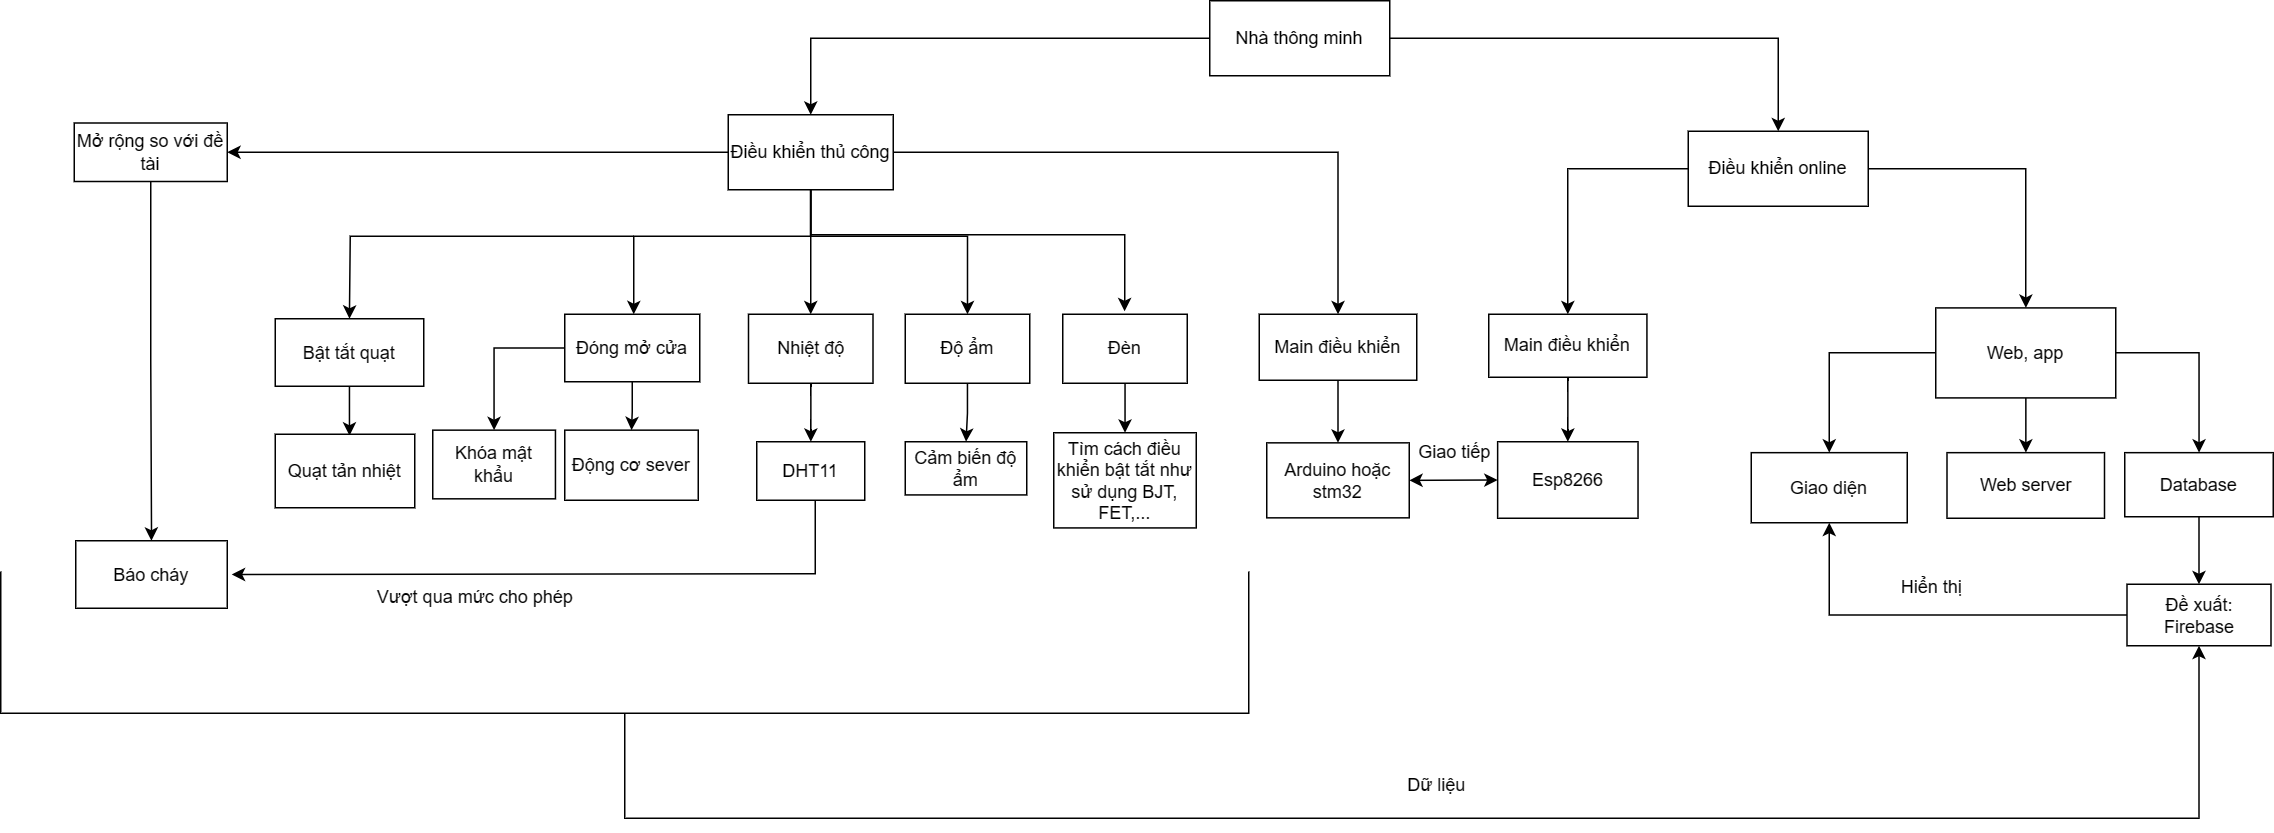

The diagram above was exported from draw.io. Its source (the exported page's mxGraphModel, read from the mxfile embedded in the PNG):
<mxGraphModel dx="2679" dy="759" grid="0" gridSize="10" guides="1" tooltips="1" connect="1" arrows="1" fold="1" page="1" pageScale="1" pageWidth="827" pageHeight="1169" math="0" shadow="0">
  <root>
    <mxCell id="WIyWlLk6GJQsqaUBKTNV-0" />
    <mxCell id="WIyWlLk6GJQsqaUBKTNV-1" parent="WIyWlLk6GJQsqaUBKTNV-0" />
    <mxCell id="7pgtjx3x_NLq9r5tIvnq-1" style="edgeStyle=orthogonalEdgeStyle;rounded=0;orthogonalLoop=1;jettySize=auto;html=1;entryX=0.5;entryY=0;entryDx=0;entryDy=0;" parent="WIyWlLk6GJQsqaUBKTNV-1" source="7pgtjx3x_NLq9r5tIvnq-0" target="7pgtjx3x_NLq9r5tIvnq-2" edge="1">
      <mxGeometry relative="1" as="geometry">
        <mxPoint x="68" y="55" as="targetPoint" />
      </mxGeometry>
    </mxCell>
    <mxCell id="7pgtjx3x_NLq9r5tIvnq-4" style="edgeStyle=orthogonalEdgeStyle;rounded=0;orthogonalLoop=1;jettySize=auto;html=1;entryX=0.5;entryY=0;entryDx=0;entryDy=0;" parent="WIyWlLk6GJQsqaUBKTNV-1" source="7pgtjx3x_NLq9r5tIvnq-0" target="7pgtjx3x_NLq9r5tIvnq-3" edge="1">
      <mxGeometry relative="1" as="geometry">
        <mxPoint x="588" y="112" as="targetPoint" />
      </mxGeometry>
    </mxCell>
    <mxCell id="7pgtjx3x_NLq9r5tIvnq-0" value="Nhà thông minh" style="rounded=0;whiteSpace=wrap;html=1;" parent="WIyWlLk6GJQsqaUBKTNV-1" vertex="1">
      <mxGeometry x="340" y="30" width="120" height="50" as="geometry" />
    </mxCell>
    <mxCell id="7pgtjx3x_NLq9r5tIvnq-7" style="edgeStyle=orthogonalEdgeStyle;rounded=0;orthogonalLoop=1;jettySize=auto;html=1;" parent="WIyWlLk6GJQsqaUBKTNV-1" source="7pgtjx3x_NLq9r5tIvnq-2" edge="1">
      <mxGeometry relative="1" as="geometry">
        <mxPoint x="-44" y="239" as="targetPoint" />
        <Array as="points">
          <mxPoint x="74" y="187" />
          <mxPoint x="-44" y="187" />
          <mxPoint x="-44" y="219" />
        </Array>
      </mxGeometry>
    </mxCell>
    <mxCell id="7pgtjx3x_NLq9r5tIvnq-10" style="edgeStyle=orthogonalEdgeStyle;rounded=0;orthogonalLoop=1;jettySize=auto;html=1;entryX=0.5;entryY=0;entryDx=0;entryDy=0;" parent="WIyWlLk6GJQsqaUBKTNV-1" source="7pgtjx3x_NLq9r5tIvnq-2" target="7pgtjx3x_NLq9r5tIvnq-9" edge="1">
      <mxGeometry relative="1" as="geometry" />
    </mxCell>
    <mxCell id="7pgtjx3x_NLq9r5tIvnq-13" style="edgeStyle=orthogonalEdgeStyle;rounded=0;orthogonalLoop=1;jettySize=auto;html=1;entryX=0.5;entryY=0;entryDx=0;entryDy=0;" parent="WIyWlLk6GJQsqaUBKTNV-1" source="7pgtjx3x_NLq9r5tIvnq-2" target="7pgtjx3x_NLq9r5tIvnq-11" edge="1">
      <mxGeometry relative="1" as="geometry">
        <mxPoint x="188" y="187" as="targetPoint" />
        <Array as="points">
          <mxPoint x="74" y="187" />
          <mxPoint x="179" y="187" />
        </Array>
      </mxGeometry>
    </mxCell>
    <mxCell id="7pgtjx3x_NLq9r5tIvnq-14" style="edgeStyle=orthogonalEdgeStyle;rounded=0;orthogonalLoop=1;jettySize=auto;html=1;entryX=0.5;entryY=0;entryDx=0;entryDy=0;" parent="WIyWlLk6GJQsqaUBKTNV-1" edge="1">
      <mxGeometry relative="1" as="geometry">
        <mxPoint x="283.25" y="237" as="targetPoint" />
        <mxPoint x="73.75" y="154" as="sourcePoint" />
        <Array as="points">
          <mxPoint x="73.75" y="186" />
          <mxPoint x="283.75" y="186" />
        </Array>
      </mxGeometry>
    </mxCell>
    <mxCell id="7pgtjx3x_NLq9r5tIvnq-19" style="edgeStyle=orthogonalEdgeStyle;rounded=0;orthogonalLoop=1;jettySize=auto;html=1;" parent="WIyWlLk6GJQsqaUBKTNV-1" source="7pgtjx3x_NLq9r5tIvnq-2" target="7pgtjx3x_NLq9r5tIvnq-20" edge="1">
      <mxGeometry relative="1" as="geometry">
        <mxPoint x="-144.97220865885402" y="131" as="targetPoint" />
      </mxGeometry>
    </mxCell>
    <mxCell id="7pgtjx3x_NLq9r5tIvnq-34" style="edgeStyle=orthogonalEdgeStyle;rounded=0;orthogonalLoop=1;jettySize=auto;html=1;" parent="WIyWlLk6GJQsqaUBKTNV-1" source="7pgtjx3x_NLq9r5tIvnq-2" target="7pgtjx3x_NLq9r5tIvnq-35" edge="1">
      <mxGeometry relative="1" as="geometry">
        <mxPoint x="414.9100097656251" y="242.14499511718748" as="targetPoint" />
      </mxGeometry>
    </mxCell>
    <mxCell id="7pgtjx3x_NLq9r5tIvnq-2" value="Điều khiển thủ công" style="rounded=0;whiteSpace=wrap;html=1;" parent="WIyWlLk6GJQsqaUBKTNV-1" vertex="1">
      <mxGeometry x="19" y="106" width="110" height="50" as="geometry" />
    </mxCell>
    <mxCell id="7pgtjx3x_NLq9r5tIvnq-39" style="edgeStyle=orthogonalEdgeStyle;rounded=0;orthogonalLoop=1;jettySize=auto;html=1;" parent="WIyWlLk6GJQsqaUBKTNV-1" source="7pgtjx3x_NLq9r5tIvnq-3" target="7pgtjx3x_NLq9r5tIvnq-40" edge="1">
      <mxGeometry relative="1" as="geometry">
        <mxPoint x="719" y="267.39997558593745" as="targetPoint" />
        <Array as="points">
          <mxPoint x="884" y="142" />
        </Array>
      </mxGeometry>
    </mxCell>
    <mxCell id="7pgtjx3x_NLq9r5tIvnq-49" style="edgeStyle=orthogonalEdgeStyle;rounded=0;orthogonalLoop=1;jettySize=auto;html=1;" parent="WIyWlLk6GJQsqaUBKTNV-1" source="7pgtjx3x_NLq9r5tIvnq-3" target="7pgtjx3x_NLq9r5tIvnq-50" edge="1">
      <mxGeometry relative="1" as="geometry">
        <mxPoint x="568.4541190011164" y="237.80278669084828" as="targetPoint" />
      </mxGeometry>
    </mxCell>
    <mxCell id="7pgtjx3x_NLq9r5tIvnq-3" value="Điều khiển online" style="rounded=0;whiteSpace=wrap;html=1;" parent="WIyWlLk6GJQsqaUBKTNV-1" vertex="1">
      <mxGeometry x="659" y="117" width="120" height="50" as="geometry" />
    </mxCell>
    <mxCell id="7pgtjx3x_NLq9r5tIvnq-31" style="edgeStyle=orthogonalEdgeStyle;rounded=0;orthogonalLoop=1;jettySize=auto;html=1;entryX=0.5;entryY=0;entryDx=0;entryDy=0;" parent="WIyWlLk6GJQsqaUBKTNV-1" source="7pgtjx3x_NLq9r5tIvnq-8" target="7pgtjx3x_NLq9r5tIvnq-30" edge="1">
      <mxGeometry relative="1" as="geometry" />
    </mxCell>
    <mxCell id="7pgtjx3x_NLq9r5tIvnq-32" style="edgeStyle=orthogonalEdgeStyle;rounded=0;orthogonalLoop=1;jettySize=auto;html=1;" parent="WIyWlLk6GJQsqaUBKTNV-1" source="7pgtjx3x_NLq9r5tIvnq-8" target="7pgtjx3x_NLq9r5tIvnq-33" edge="1">
      <mxGeometry relative="1" as="geometry">
        <mxPoint x="-132.20001220703125" y="315.8399963378906" as="targetPoint" />
      </mxGeometry>
    </mxCell>
    <mxCell id="7pgtjx3x_NLq9r5tIvnq-8" value="Đóng mở cửa" style="rounded=0;whiteSpace=wrap;html=1;" parent="WIyWlLk6GJQsqaUBKTNV-1" vertex="1">
      <mxGeometry x="-90" y="239" width="90" height="45" as="geometry" />
    </mxCell>
    <mxCell id="7pgtjx3x_NLq9r5tIvnq-24" style="edgeStyle=orthogonalEdgeStyle;rounded=0;orthogonalLoop=1;jettySize=auto;html=1;" parent="WIyWlLk6GJQsqaUBKTNV-1" source="7pgtjx3x_NLq9r5tIvnq-9" target="7pgtjx3x_NLq9r5tIvnq-25" edge="1">
      <mxGeometry relative="1" as="geometry">
        <mxPoint x="74" y="319.91574622844826" as="targetPoint" />
      </mxGeometry>
    </mxCell>
    <mxCell id="7pgtjx3x_NLq9r5tIvnq-9" value="Nhiệt độ" style="rounded=0;whiteSpace=wrap;html=1;" parent="WIyWlLk6GJQsqaUBKTNV-1" vertex="1">
      <mxGeometry x="32.5" y="239" width="83" height="46" as="geometry" />
    </mxCell>
    <mxCell id="7pgtjx3x_NLq9r5tIvnq-26" style="edgeStyle=orthogonalEdgeStyle;rounded=0;orthogonalLoop=1;jettySize=auto;html=1;" parent="WIyWlLk6GJQsqaUBKTNV-1" source="7pgtjx3x_NLq9r5tIvnq-11" target="7pgtjx3x_NLq9r5tIvnq-27" edge="1">
      <mxGeometry relative="1" as="geometry">
        <mxPoint x="178.50000000000023" y="323.44827165274785" as="targetPoint" />
      </mxGeometry>
    </mxCell>
    <mxCell id="7pgtjx3x_NLq9r5tIvnq-11" value="Độ ẩm" style="rounded=0;whiteSpace=wrap;html=1;" parent="WIyWlLk6GJQsqaUBKTNV-1" vertex="1">
      <mxGeometry x="137" y="239" width="83" height="46" as="geometry" />
    </mxCell>
    <mxCell id="7pgtjx3x_NLq9r5tIvnq-28" style="edgeStyle=orthogonalEdgeStyle;rounded=0;orthogonalLoop=1;jettySize=auto;html=1;" parent="WIyWlLk6GJQsqaUBKTNV-1" source="7pgtjx3x_NLq9r5tIvnq-12" target="7pgtjx3x_NLq9r5tIvnq-29" edge="1">
      <mxGeometry relative="1" as="geometry">
        <mxPoint x="283.5000000000002" y="331.17239695581895" as="targetPoint" />
      </mxGeometry>
    </mxCell>
    <mxCell id="7pgtjx3x_NLq9r5tIvnq-12" value="Đèn" style="rounded=0;whiteSpace=wrap;html=1;" parent="WIyWlLk6GJQsqaUBKTNV-1" vertex="1">
      <mxGeometry x="242" y="239" width="83" height="46" as="geometry" />
    </mxCell>
    <mxCell id="7pgtjx3x_NLq9r5tIvnq-16" value="" style="endArrow=classic;html=1;rounded=0;entryX=0.5;entryY=0;entryDx=0;entryDy=0;" parent="WIyWlLk6GJQsqaUBKTNV-1" target="7pgtjx3x_NLq9r5tIvnq-17" edge="1">
      <mxGeometry width="50" height="50" relative="1" as="geometry">
        <mxPoint x="-44" y="187" as="sourcePoint" />
        <mxPoint x="-167.09" y="239" as="targetPoint" />
        <Array as="points">
          <mxPoint x="-167" y="187" />
          <mxPoint x="-233" y="187" />
        </Array>
      </mxGeometry>
    </mxCell>
    <mxCell id="7pgtjx3x_NLq9r5tIvnq-41" style="edgeStyle=orthogonalEdgeStyle;rounded=0;orthogonalLoop=1;jettySize=auto;html=1;" parent="WIyWlLk6GJQsqaUBKTNV-1" source="7pgtjx3x_NLq9r5tIvnq-17" edge="1">
      <mxGeometry relative="1" as="geometry">
        <mxPoint x="-233.5" y="319.9159797219669" as="targetPoint" />
      </mxGeometry>
    </mxCell>
    <mxCell id="7pgtjx3x_NLq9r5tIvnq-17" value="Bật tắt quạt" style="rounded=0;whiteSpace=wrap;html=1;" parent="WIyWlLk6GJQsqaUBKTNV-1" vertex="1">
      <mxGeometry x="-283" y="242" width="99" height="45" as="geometry" />
    </mxCell>
    <mxCell id="7pgtjx3x_NLq9r5tIvnq-21" style="edgeStyle=orthogonalEdgeStyle;rounded=0;orthogonalLoop=1;jettySize=auto;html=1;" parent="WIyWlLk6GJQsqaUBKTNV-1" source="7pgtjx3x_NLq9r5tIvnq-20" target="7pgtjx3x_NLq9r5tIvnq-22" edge="1">
      <mxGeometry relative="1" as="geometry">
        <mxPoint x="-365.9999999999998" y="205.3909810384115" as="targetPoint" />
      </mxGeometry>
    </mxCell>
    <mxCell id="7pgtjx3x_NLq9r5tIvnq-20" value="Mở rộng so với đề tài" style="rounded=0;whiteSpace=wrap;html=1;" parent="WIyWlLk6GJQsqaUBKTNV-1" vertex="1">
      <mxGeometry x="-417" y="111.5" width="102" height="39" as="geometry" />
    </mxCell>
    <mxCell id="7pgtjx3x_NLq9r5tIvnq-22" value="Báo cháy" style="rounded=0;whiteSpace=wrap;html=1;" parent="WIyWlLk6GJQsqaUBKTNV-1" vertex="1">
      <mxGeometry x="-416" y="390" width="101" height="45" as="geometry" />
    </mxCell>
    <mxCell id="7pgtjx3x_NLq9r5tIvnq-46" style="edgeStyle=orthogonalEdgeStyle;rounded=0;orthogonalLoop=1;jettySize=auto;html=1;entryX=1;entryY=0.5;entryDx=0;entryDy=0;" parent="WIyWlLk6GJQsqaUBKTNV-1" edge="1">
      <mxGeometry relative="1" as="geometry">
        <mxPoint x="-312" y="412.5" as="targetPoint" />
        <mxPoint x="77" y="363" as="sourcePoint" />
        <Array as="points">
          <mxPoint x="77" y="412" />
          <mxPoint x="72" y="412" />
        </Array>
      </mxGeometry>
    </mxCell>
    <mxCell id="7pgtjx3x_NLq9r5tIvnq-25" value="DHT11" style="rounded=0;whiteSpace=wrap;html=1;" parent="WIyWlLk6GJQsqaUBKTNV-1" vertex="1">
      <mxGeometry x="38" y="324" width="72" height="39" as="geometry" />
    </mxCell>
    <mxCell id="7pgtjx3x_NLq9r5tIvnq-27" value="Cảm biến độ ẩm" style="rounded=0;whiteSpace=wrap;html=1;" parent="WIyWlLk6GJQsqaUBKTNV-1" vertex="1">
      <mxGeometry x="137" y="324" width="81" height="35.45" as="geometry" />
    </mxCell>
    <mxCell id="7pgtjx3x_NLq9r5tIvnq-29" value="Tìm cách điều khiển bật tắt như sử dụng BJT, FET,..." style="rounded=0;whiteSpace=wrap;html=1;" parent="WIyWlLk6GJQsqaUBKTNV-1" vertex="1">
      <mxGeometry x="236" y="318" width="95" height="63.45" as="geometry" />
    </mxCell>
    <mxCell id="7pgtjx3x_NLq9r5tIvnq-30" value="Động cơ sever" style="rounded=0;whiteSpace=wrap;html=1;" parent="WIyWlLk6GJQsqaUBKTNV-1" vertex="1">
      <mxGeometry x="-90" y="316.27" width="89" height="46.73" as="geometry" />
    </mxCell>
    <mxCell id="7pgtjx3x_NLq9r5tIvnq-33" value="Khóa mật khẩu" style="rounded=0;whiteSpace=wrap;html=1;" parent="WIyWlLk6GJQsqaUBKTNV-1" vertex="1">
      <mxGeometry x="-178" y="316.27000000000004" width="81.8" height="45.78" as="geometry" />
    </mxCell>
    <mxCell id="7pgtjx3x_NLq9r5tIvnq-37" style="edgeStyle=orthogonalEdgeStyle;rounded=0;orthogonalLoop=1;jettySize=auto;html=1;entryX=0.5;entryY=0;entryDx=0;entryDy=0;" parent="WIyWlLk6GJQsqaUBKTNV-1" source="7pgtjx3x_NLq9r5tIvnq-35" target="7pgtjx3x_NLq9r5tIvnq-36" edge="1">
      <mxGeometry relative="1" as="geometry" />
    </mxCell>
    <mxCell id="7pgtjx3x_NLq9r5tIvnq-35" value="Main điều khiển" style="rounded=0;whiteSpace=wrap;html=1;" parent="WIyWlLk6GJQsqaUBKTNV-1" vertex="1">
      <mxGeometry x="373" y="239" width="105" height="44" as="geometry" />
    </mxCell>
    <mxCell id="7pgtjx3x_NLq9r5tIvnq-36" value="Arduino hoặc stm32" style="rounded=0;whiteSpace=wrap;html=1;" parent="WIyWlLk6GJQsqaUBKTNV-1" vertex="1">
      <mxGeometry x="378" y="324.73" width="95" height="50" as="geometry" />
    </mxCell>
    <mxCell id="7pgtjx3x_NLq9r5tIvnq-56" style="edgeStyle=orthogonalEdgeStyle;rounded=0;orthogonalLoop=1;jettySize=auto;html=1;" parent="WIyWlLk6GJQsqaUBKTNV-1" source="7pgtjx3x_NLq9r5tIvnq-40" target="7pgtjx3x_NLq9r5tIvnq-57" edge="1">
      <mxGeometry relative="1" as="geometry">
        <mxPoint x="884" y="325.22362854003904" as="targetPoint" />
      </mxGeometry>
    </mxCell>
    <mxCell id="7pgtjx3x_NLq9r5tIvnq-58" style="edgeStyle=orthogonalEdgeStyle;rounded=0;orthogonalLoop=1;jettySize=auto;html=1;" parent="WIyWlLk6GJQsqaUBKTNV-1" source="7pgtjx3x_NLq9r5tIvnq-40" target="7pgtjx3x_NLq9r5tIvnq-59" edge="1">
      <mxGeometry relative="1" as="geometry">
        <mxPoint x="993.4000244140625" y="326.6433410644531" as="targetPoint" />
      </mxGeometry>
    </mxCell>
    <mxCell id="7pgtjx3x_NLq9r5tIvnq-61" style="edgeStyle=orthogonalEdgeStyle;rounded=0;orthogonalLoop=1;jettySize=auto;html=1;entryX=0.5;entryY=0;entryDx=0;entryDy=0;" parent="WIyWlLk6GJQsqaUBKTNV-1" source="7pgtjx3x_NLq9r5tIvnq-40" target="7pgtjx3x_NLq9r5tIvnq-60" edge="1">
      <mxGeometry relative="1" as="geometry" />
    </mxCell>
    <mxCell id="7pgtjx3x_NLq9r5tIvnq-40" value="Web, app" style="rounded=0;whiteSpace=wrap;html=1;" parent="WIyWlLk6GJQsqaUBKTNV-1" vertex="1">
      <mxGeometry x="824" y="234.7699755859375" width="120" height="60" as="geometry" />
    </mxCell>
    <mxCell id="7pgtjx3x_NLq9r5tIvnq-42" value="Quạt tản nhiệt" style="rounded=0;whiteSpace=wrap;html=1;" parent="WIyWlLk6GJQsqaUBKTNV-1" vertex="1">
      <mxGeometry x="-283" y="319" width="93" height="49" as="geometry" />
    </mxCell>
    <mxCell id="7pgtjx3x_NLq9r5tIvnq-48" value="Vượt qua mức cho phép" style="text;html=1;align=center;verticalAlign=middle;resizable=0;points=[];autosize=1;strokeColor=none;fillColor=none;" parent="WIyWlLk6GJQsqaUBKTNV-1" vertex="1">
      <mxGeometry x="-225" y="415" width="149" height="26" as="geometry" />
    </mxCell>
    <mxCell id="7pgtjx3x_NLq9r5tIvnq-52" style="edgeStyle=orthogonalEdgeStyle;rounded=0;orthogonalLoop=1;jettySize=auto;html=1;" parent="WIyWlLk6GJQsqaUBKTNV-1" source="7pgtjx3x_NLq9r5tIvnq-50" target="7pgtjx3x_NLq9r5tIvnq-53" edge="1">
      <mxGeometry relative="1" as="geometry">
        <mxPoint x="578.7250000000004" y="343.28570556640625" as="targetPoint" />
      </mxGeometry>
    </mxCell>
    <mxCell id="7pgtjx3x_NLq9r5tIvnq-50" value="Main điều khiển" style="rounded=0;whiteSpace=wrap;html=1;" parent="WIyWlLk6GJQsqaUBKTNV-1" vertex="1">
      <mxGeometry x="526" y="239" width="105.45" height="42" as="geometry" />
    </mxCell>
    <mxCell id="7pgtjx3x_NLq9r5tIvnq-53" value="Esp8266" style="rounded=0;whiteSpace=wrap;html=1;" parent="WIyWlLk6GJQsqaUBKTNV-1" vertex="1">
      <mxGeometry x="531.93" y="324" width="93.59" height="51" as="geometry" />
    </mxCell>
    <mxCell id="7pgtjx3x_NLq9r5tIvnq-54" value="" style="endArrow=classic;startArrow=classic;html=1;rounded=0;entryX=0;entryY=0.5;entryDx=0;entryDy=0;exitX=1;exitY=0.5;exitDx=0;exitDy=0;" parent="WIyWlLk6GJQsqaUBKTNV-1" source="7pgtjx3x_NLq9r5tIvnq-36" target="7pgtjx3x_NLq9r5tIvnq-53" edge="1">
      <mxGeometry width="50" height="50" relative="1" as="geometry">
        <mxPoint x="478" y="348" as="sourcePoint" />
        <mxPoint x="530" y="354" as="targetPoint" />
      </mxGeometry>
    </mxCell>
    <mxCell id="7pgtjx3x_NLq9r5tIvnq-55" value="Giao tiếp" style="text;html=1;align=center;verticalAlign=middle;resizable=0;points=[];autosize=1;strokeColor=none;fillColor=none;" parent="WIyWlLk6GJQsqaUBKTNV-1" vertex="1">
      <mxGeometry x="470" y="318" width="66" height="26" as="geometry" />
    </mxCell>
    <mxCell id="7pgtjx3x_NLq9r5tIvnq-57" value="Web server" style="rounded=0;whiteSpace=wrap;html=1;" parent="WIyWlLk6GJQsqaUBKTNV-1" vertex="1">
      <mxGeometry x="831.5" y="331.28" width="105" height="43.72" as="geometry" />
    </mxCell>
    <mxCell id="7pgtjx3x_NLq9r5tIvnq-62" style="edgeStyle=orthogonalEdgeStyle;rounded=0;orthogonalLoop=1;jettySize=auto;html=1;" parent="WIyWlLk6GJQsqaUBKTNV-1" source="7pgtjx3x_NLq9r5tIvnq-59" target="7pgtjx3x_NLq9r5tIvnq-63" edge="1">
      <mxGeometry relative="1" as="geometry">
        <mxPoint x="999.5" y="400.4000244140625" as="targetPoint" />
      </mxGeometry>
    </mxCell>
    <mxCell id="7pgtjx3x_NLq9r5tIvnq-59" value="Database" style="rounded=0;whiteSpace=wrap;html=1;" parent="WIyWlLk6GJQsqaUBKTNV-1" vertex="1">
      <mxGeometry x="950" y="331.28" width="99" height="42.72" as="geometry" />
    </mxCell>
    <mxCell id="7pgtjx3x_NLq9r5tIvnq-60" value="Giao diện" style="rounded=0;whiteSpace=wrap;html=1;" parent="WIyWlLk6GJQsqaUBKTNV-1" vertex="1">
      <mxGeometry x="701" y="331.28" width="104" height="46.72" as="geometry" />
    </mxCell>
    <mxCell id="7pgtjx3x_NLq9r5tIvnq-68" style="edgeStyle=orthogonalEdgeStyle;rounded=0;orthogonalLoop=1;jettySize=auto;html=1;entryX=0.5;entryY=1;entryDx=0;entryDy=0;" parent="WIyWlLk6GJQsqaUBKTNV-1" source="7pgtjx3x_NLq9r5tIvnq-63" target="7pgtjx3x_NLq9r5tIvnq-60" edge="1">
      <mxGeometry relative="1" as="geometry" />
    </mxCell>
    <mxCell id="7pgtjx3x_NLq9r5tIvnq-63" value="Đề xuất: Firebase" style="rounded=0;whiteSpace=wrap;html=1;" parent="WIyWlLk6GJQsqaUBKTNV-1" vertex="1">
      <mxGeometry x="951.5" y="419" width="96" height="41" as="geometry" />
    </mxCell>
    <mxCell id="7pgtjx3x_NLq9r5tIvnq-65" style="edgeStyle=orthogonalEdgeStyle;rounded=0;orthogonalLoop=1;jettySize=auto;html=1;entryX=0.5;entryY=1;entryDx=0;entryDy=0;" parent="WIyWlLk6GJQsqaUBKTNV-1" source="7pgtjx3x_NLq9r5tIvnq-64" target="7pgtjx3x_NLq9r5tIvnq-63" edge="1">
      <mxGeometry relative="1" as="geometry">
        <mxPoint x="997" y="575" as="targetPoint" />
        <Array as="points">
          <mxPoint x="-50" y="575" />
          <mxPoint x="1000" y="575" />
        </Array>
      </mxGeometry>
    </mxCell>
    <mxCell id="7pgtjx3x_NLq9r5tIvnq-64" value="" style="shape=partialRectangle;whiteSpace=wrap;html=1;bottom=1;right=1;left=1;top=0;fillColor=none;routingCenterX=-0.5;" parent="WIyWlLk6GJQsqaUBKTNV-1" vertex="1">
      <mxGeometry x="-466" y="411" width="832" height="94" as="geometry" />
    </mxCell>
    <mxCell id="7pgtjx3x_NLq9r5tIvnq-67" value="Dữ liệu" style="text;html=1;align=center;verticalAlign=middle;resizable=0;points=[];autosize=1;strokeColor=none;fillColor=none;" parent="WIyWlLk6GJQsqaUBKTNV-1" vertex="1">
      <mxGeometry x="462" y="540" width="57" height="26" as="geometry" />
    </mxCell>
    <mxCell id="7pgtjx3x_NLq9r5tIvnq-69" value="Hiển thị" style="text;html=1;align=center;verticalAlign=middle;resizable=0;points=[];autosize=1;strokeColor=none;fillColor=none;" parent="WIyWlLk6GJQsqaUBKTNV-1" vertex="1">
      <mxGeometry x="791" y="408" width="59" height="26" as="geometry" />
    </mxCell>
  </root>
</mxGraphModel>